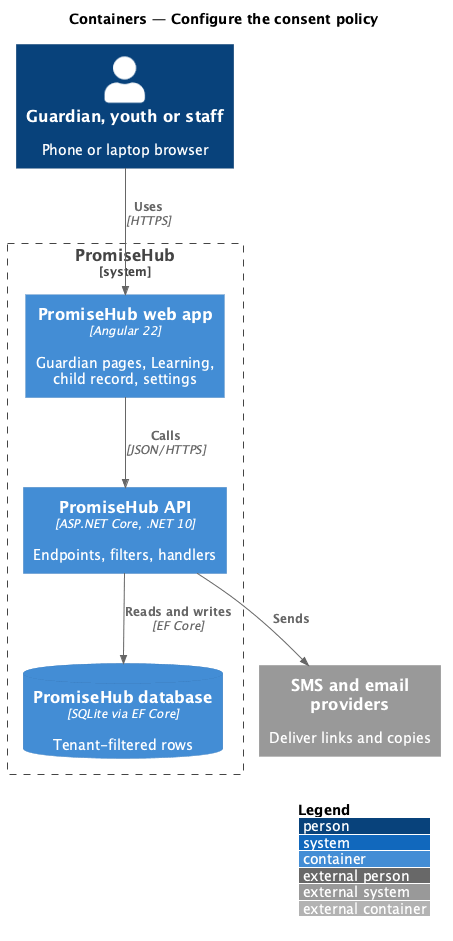

The diagram above was rendered by PlantUML. Its source (embedded in the PNG):
@startuml
!include <C4/C4_Container>
LAYOUT_WITH_LEGEND()
title Containers — Configure the consent policy
Person(user, "Guardian, youth or staff", "Phone or laptop browser")
System_Boundary(ph, "PromiseHub") {
  Container(web, "PromiseHub web app", "Angular 22", "Guardian pages, Learning, child record, settings")
  Container(api, "PromiseHub API", "ASP.NET Core, .NET 10", "Endpoints, filters, handlers")
  ContainerDb(db, "PromiseHub database", "SQLite via EF Core", "Tenant-filtered rows")
}
System_Ext(msg, "SMS and email providers", "Deliver links and copies")
Rel(user, web, "Uses", "HTTPS")
Rel(web, api, "Calls", "JSON/HTTPS")
Rel(api, db, "Reads and writes", "EF Core")
Rel(api, msg, "Sends")
@enduml